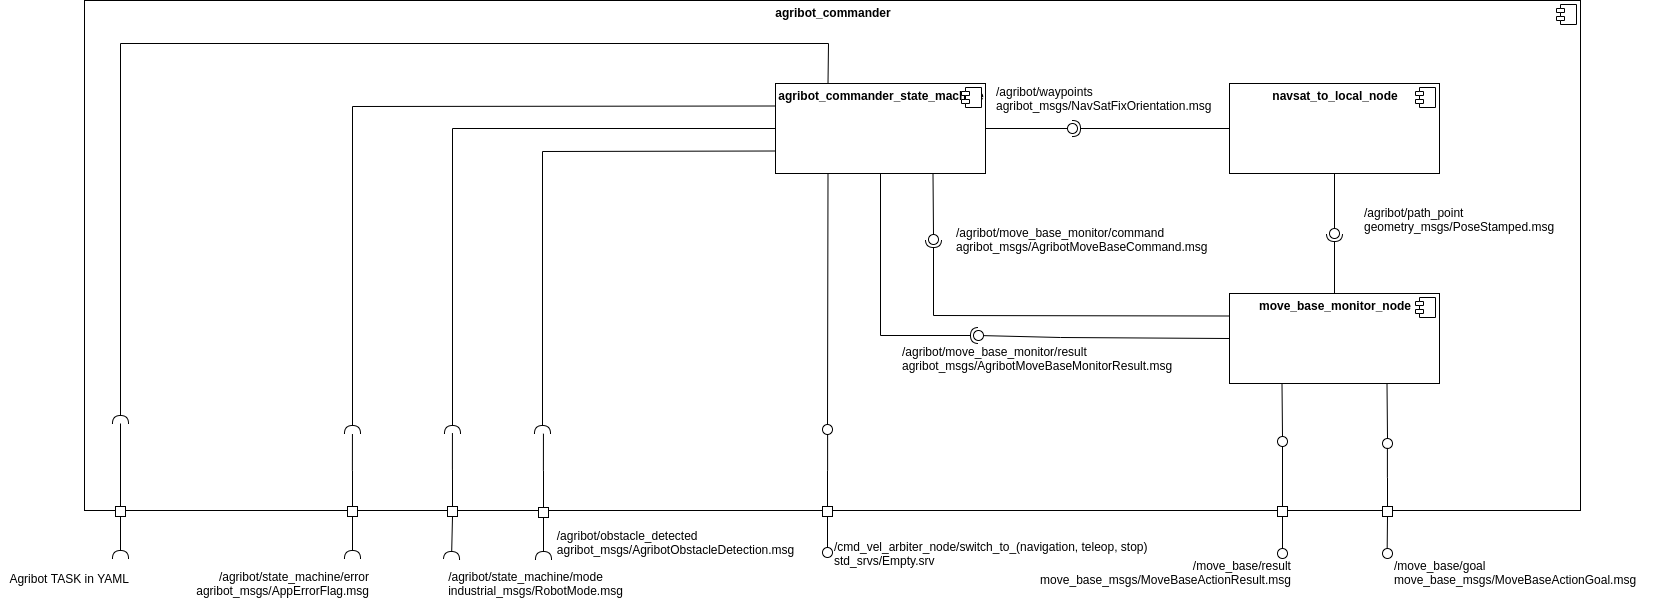

The diagram above was exported from draw.io. Its source (the exported page's mxGraphModel, read from the mxfile embedded in the PNG):
<mxGraphModel dx="1422" dy="848" grid="1" gridSize="10" guides="1" tooltips="1" connect="1" arrows="1" fold="1" page="1" pageScale="1" pageWidth="1654" pageHeight="1169" math="0" shadow="0">
  <root>
    <mxCell id="0" />
    <mxCell id="1" parent="0" />
    <mxCell id="NAtyT7R94ZDoF3c3eI0e-1" value="&lt;p style=&quot;margin: 0px ; margin-top: 6px ; text-align: center&quot;&gt;&lt;b&gt;agribot_commander&lt;/b&gt;&lt;/p&gt;" style="align=left;overflow=fill;html=1;dropTarget=0;" parent="1" vertex="1">
      <mxGeometry x="84" y="37" width="1496" height="510" as="geometry" />
    </mxCell>
    <mxCell id="NAtyT7R94ZDoF3c3eI0e-2" value="" style="shape=component;jettyWidth=8;jettyHeight=4;" parent="NAtyT7R94ZDoF3c3eI0e-1" vertex="1">
      <mxGeometry x="1" width="20" height="20" relative="1" as="geometry">
        <mxPoint x="-24" y="4" as="offset" />
      </mxGeometry>
    </mxCell>
    <mxCell id="NAtyT7R94ZDoF3c3eI0e-4" value="&lt;p style=&quot;margin: 0px ; margin-top: 6px ; text-align: center&quot;&gt;&lt;b&gt;agribot_commander_state_machine&lt;/b&gt;&lt;br&gt;&lt;/p&gt;" style="align=left;overflow=fill;html=1;dropTarget=0;" parent="1" vertex="1">
      <mxGeometry x="775" y="120" width="210" height="90" as="geometry" />
    </mxCell>
    <mxCell id="NAtyT7R94ZDoF3c3eI0e-5" value="" style="shape=component;jettyWidth=8;jettyHeight=4;" parent="NAtyT7R94ZDoF3c3eI0e-4" vertex="1">
      <mxGeometry x="1" width="20" height="20" relative="1" as="geometry">
        <mxPoint x="-24" y="4" as="offset" />
      </mxGeometry>
    </mxCell>
    <mxCell id="NAtyT7R94ZDoF3c3eI0e-7" value="" style="rounded=0;orthogonalLoop=1;jettySize=auto;html=1;endArrow=halfCircle;endFill=0;endSize=6;strokeWidth=1;exitX=0.5;exitY=1;exitDx=0;exitDy=0;" parent="1" source="NAtyT7R94ZDoF3c3eI0e-9" edge="1">
      <mxGeometry relative="1" as="geometry">
        <mxPoint x="343.76" y="561" as="sourcePoint" />
        <mxPoint x="543" y="596" as="targetPoint" />
      </mxGeometry>
    </mxCell>
    <mxCell id="U1Aa9bqcji3zp6DliQow-59" style="edgeStyle=orthogonalEdgeStyle;rounded=0;orthogonalLoop=1;jettySize=auto;html=1;exitX=0.5;exitY=0;exitDx=0;exitDy=0;endArrow=none;endFill=0;" parent="1" source="NAtyT7R94ZDoF3c3eI0e-9" edge="1">
      <mxGeometry relative="1" as="geometry">
        <mxPoint x="542.9444444444443" y="470.16666666666663" as="targetPoint" />
      </mxGeometry>
    </mxCell>
    <mxCell id="NAtyT7R94ZDoF3c3eI0e-9" value="" style="rounded=0;whiteSpace=wrap;html=1;" parent="1" vertex="1">
      <mxGeometry x="538" y="544" width="10" height="10" as="geometry" />
    </mxCell>
    <mxCell id="z38WfLXdMW9J_JFo7XbO-1" value="&lt;p style=&quot;margin: 0px ; margin-top: 6px ; text-align: center&quot;&gt;&lt;b&gt;navsat_to_local_node&lt;/b&gt;&lt;br&gt;&lt;/p&gt;" style="align=left;overflow=fill;html=1;dropTarget=0;" parent="1" vertex="1">
      <mxGeometry x="1229" y="120" width="210" height="90" as="geometry" />
    </mxCell>
    <mxCell id="z38WfLXdMW9J_JFo7XbO-2" value="" style="shape=component;jettyWidth=8;jettyHeight=4;" parent="z38WfLXdMW9J_JFo7XbO-1" vertex="1">
      <mxGeometry x="1" width="20" height="20" relative="1" as="geometry">
        <mxPoint x="-24" y="4" as="offset" />
      </mxGeometry>
    </mxCell>
    <mxCell id="z38WfLXdMW9J_JFo7XbO-3" value="&lt;p style=&quot;margin: 0px ; margin-top: 6px ; text-align: center&quot;&gt;&lt;b&gt;move_base_monitor_node&lt;/b&gt;&lt;br&gt;&lt;/p&gt;" style="align=left;overflow=fill;html=1;dropTarget=0;" parent="1" vertex="1">
      <mxGeometry x="1229" y="330" width="210" height="90" as="geometry" />
    </mxCell>
    <mxCell id="z38WfLXdMW9J_JFo7XbO-4" value="" style="shape=component;jettyWidth=8;jettyHeight=4;" parent="z38WfLXdMW9J_JFo7XbO-3" vertex="1">
      <mxGeometry x="1" width="20" height="20" relative="1" as="geometry">
        <mxPoint x="-24" y="4" as="offset" />
      </mxGeometry>
    </mxCell>
    <mxCell id="z38WfLXdMW9J_JFo7XbO-16" value="" style="rounded=0;orthogonalLoop=1;jettySize=auto;html=1;endArrow=halfCircle;endFill=0;endSize=6;strokeWidth=1;exitX=0.5;exitY=1;exitDx=0;exitDy=0;" parent="1" source="z38WfLXdMW9J_JFo7XbO-17" edge="1">
      <mxGeometry relative="1" as="geometry">
        <mxPoint x="-37.24000000000001" y="560" as="sourcePoint" />
        <mxPoint x="120" y="595" as="targetPoint" />
      </mxGeometry>
    </mxCell>
    <mxCell id="U1Aa9bqcji3zp6DliQow-56" style="edgeStyle=orthogonalEdgeStyle;rounded=0;orthogonalLoop=1;jettySize=auto;html=1;exitX=0.5;exitY=0;exitDx=0;exitDy=0;endArrow=none;endFill=0;" parent="1" source="z38WfLXdMW9J_JFo7XbO-17" edge="1">
      <mxGeometry relative="1" as="geometry">
        <mxPoint x="120" y="460" as="targetPoint" />
      </mxGeometry>
    </mxCell>
    <mxCell id="z38WfLXdMW9J_JFo7XbO-17" value="" style="rounded=0;whiteSpace=wrap;html=1;" parent="1" vertex="1">
      <mxGeometry x="115" y="543" width="10" height="10" as="geometry" />
    </mxCell>
    <mxCell id="U1Aa9bqcji3zp6DliQow-61" style="edgeStyle=orthogonalEdgeStyle;rounded=0;orthogonalLoop=1;jettySize=auto;html=1;exitX=0.5;exitY=0;exitDx=0;exitDy=0;entryX=0.5;entryY=0.986;entryDx=0;entryDy=0;entryPerimeter=0;endArrow=none;endFill=0;" parent="1" source="z38WfLXdMW9J_JFo7XbO-24" target="U1Aa9bqcji3zp6DliQow-23" edge="1">
      <mxGeometry relative="1" as="geometry" />
    </mxCell>
    <mxCell id="z38WfLXdMW9J_JFo7XbO-24" value="" style="rounded=0;whiteSpace=wrap;html=1;" parent="1" vertex="1">
      <mxGeometry x="1277" y="543" width="10" height="10" as="geometry" />
    </mxCell>
    <mxCell id="z38WfLXdMW9J_JFo7XbO-26" value="" style="rounded=0;orthogonalLoop=1;jettySize=auto;html=1;endArrow=none;endFill=0;exitX=0.5;exitY=1;exitDx=0;exitDy=0;" parent="1" source="z38WfLXdMW9J_JFo7XbO-24" target="z38WfLXdMW9J_JFo7XbO-27" edge="1">
      <mxGeometry relative="1" as="geometry">
        <mxPoint x="1292" y="235" as="sourcePoint" />
      </mxGeometry>
    </mxCell>
    <mxCell id="z38WfLXdMW9J_JFo7XbO-27" value="" style="ellipse;whiteSpace=wrap;html=1;fontFamily=Helvetica;fontSize=12;fontColor=#000000;align=center;strokeColor=#000000;fillColor=#ffffff;points=[];aspect=fixed;resizable=0;" parent="1" vertex="1">
      <mxGeometry x="1277" y="585" width="10" height="10" as="geometry" />
    </mxCell>
    <mxCell id="U1Aa9bqcji3zp6DliQow-1" value="" style="rounded=0;orthogonalLoop=1;jettySize=auto;html=1;endArrow=none;endFill=0;exitX=1;exitY=0.5;exitDx=0;exitDy=0;" parent="1" source="NAtyT7R94ZDoF3c3eI0e-4" target="U1Aa9bqcji3zp6DliQow-3" edge="1">
      <mxGeometry relative="1" as="geometry">
        <mxPoint x="1052" y="195" as="sourcePoint" />
      </mxGeometry>
    </mxCell>
    <mxCell id="U1Aa9bqcji3zp6DliQow-2" value="" style="rounded=0;orthogonalLoop=1;jettySize=auto;html=1;endArrow=halfCircle;endFill=0;entryX=0.5;entryY=0.5;entryDx=0;entryDy=0;endSize=6;strokeWidth=1;exitX=0;exitY=0.5;exitDx=0;exitDy=0;" parent="1" source="z38WfLXdMW9J_JFo7XbO-1" target="U1Aa9bqcji3zp6DliQow-3" edge="1">
      <mxGeometry relative="1" as="geometry">
        <mxPoint x="1092" y="195" as="sourcePoint" />
      </mxGeometry>
    </mxCell>
    <mxCell id="U1Aa9bqcji3zp6DliQow-3" value="" style="ellipse;whiteSpace=wrap;html=1;fontFamily=Helvetica;fontSize=12;fontColor=#000000;align=center;strokeColor=#000000;fillColor=#ffffff;points=[];aspect=fixed;resizable=0;" parent="1" vertex="1">
      <mxGeometry x="1067" y="160" width="10" height="10" as="geometry" />
    </mxCell>
    <mxCell id="U1Aa9bqcji3zp6DliQow-4" value="" style="rounded=0;orthogonalLoop=1;jettySize=auto;html=1;endArrow=none;endFill=0;exitX=0.5;exitY=1;exitDx=0;exitDy=0;" parent="1" source="z38WfLXdMW9J_JFo7XbO-1" target="U1Aa9bqcji3zp6DliQow-6" edge="1">
      <mxGeometry relative="1" as="geometry">
        <mxPoint x="1272" y="255" as="sourcePoint" />
      </mxGeometry>
    </mxCell>
    <mxCell id="U1Aa9bqcji3zp6DliQow-5" value="" style="rounded=0;orthogonalLoop=1;jettySize=auto;html=1;endArrow=halfCircle;endFill=0;entryX=0.5;entryY=0.5;entryDx=0;entryDy=0;endSize=6;strokeWidth=1;exitX=0.5;exitY=0;exitDx=0;exitDy=0;" parent="1" source="z38WfLXdMW9J_JFo7XbO-3" target="U1Aa9bqcji3zp6DliQow-6" edge="1">
      <mxGeometry relative="1" as="geometry">
        <mxPoint x="1312" y="255" as="sourcePoint" />
      </mxGeometry>
    </mxCell>
    <mxCell id="U1Aa9bqcji3zp6DliQow-6" value="" style="ellipse;whiteSpace=wrap;html=1;fontFamily=Helvetica;fontSize=12;fontColor=#000000;align=center;strokeColor=#000000;fillColor=#ffffff;points=[];aspect=fixed;resizable=0;" parent="1" vertex="1">
      <mxGeometry x="1329" y="265" width="10" height="10" as="geometry" />
    </mxCell>
    <mxCell id="U1Aa9bqcji3zp6DliQow-7" value="/agribot/waypoints&lt;br&gt;&lt;div&gt;&lt;span&gt;agribot_msgs/NavSatFixOrientation.msg&lt;/span&gt;&lt;/div&gt;" style="text;html=1;align=left;verticalAlign=middle;resizable=0;points=[];autosize=1;" parent="1" vertex="1">
      <mxGeometry x="994" y="120" width="230" height="30" as="geometry" />
    </mxCell>
    <mxCell id="U1Aa9bqcji3zp6DliQow-8" value="/agribot/path_point&lt;br&gt;&lt;div&gt;&lt;span&gt;geometry_msgs/PoseStamped.msg&lt;/span&gt;&lt;/div&gt;" style="text;html=1;align=left;verticalAlign=middle;resizable=0;points=[];autosize=1;" parent="1" vertex="1">
      <mxGeometry x="1362" y="241" width="210" height="30" as="geometry" />
    </mxCell>
    <mxCell id="U1Aa9bqcji3zp6DliQow-11" value="" style="rounded=0;orthogonalLoop=1;jettySize=auto;html=1;endArrow=none;endFill=0;exitX=0.75;exitY=1;exitDx=0;exitDy=0;" parent="1" source="NAtyT7R94ZDoF3c3eI0e-4" target="U1Aa9bqcji3zp6DliQow-13" edge="1">
      <mxGeometry relative="1" as="geometry">
        <mxPoint x="984.9999999999998" y="352.4999999999999" as="sourcePoint" />
      </mxGeometry>
    </mxCell>
    <mxCell id="U1Aa9bqcji3zp6DliQow-12" value="" style="rounded=0;orthogonalLoop=1;jettySize=auto;html=1;endArrow=halfCircle;endFill=0;entryX=0.5;entryY=0.5;entryDx=0;entryDy=0;endSize=6;strokeWidth=1;exitX=0;exitY=0.25;exitDx=0;exitDy=0;" parent="1" source="z38WfLXdMW9J_JFo7XbO-3" target="U1Aa9bqcji3zp6DliQow-13" edge="1">
      <mxGeometry relative="1" as="geometry">
        <mxPoint x="1104" y="375" as="sourcePoint" />
        <Array as="points">
          <mxPoint x="933" y="352" />
        </Array>
      </mxGeometry>
    </mxCell>
    <mxCell id="U1Aa9bqcji3zp6DliQow-13" value="" style="ellipse;whiteSpace=wrap;html=1;fontFamily=Helvetica;fontSize=12;fontColor=#000000;align=center;strokeColor=#000000;fillColor=#ffffff;points=[];aspect=fixed;resizable=0;" parent="1" vertex="1">
      <mxGeometry x="928" y="271" width="10" height="10" as="geometry" />
    </mxCell>
    <mxCell id="U1Aa9bqcji3zp6DliQow-14" value="" style="rounded=0;orthogonalLoop=1;jettySize=auto;html=1;endArrow=none;endFill=0;exitX=0;exitY=0.5;exitDx=0;exitDy=0;" parent="1" source="z38WfLXdMW9J_JFo7XbO-3" target="U1Aa9bqcji3zp6DliQow-16" edge="1">
      <mxGeometry relative="1" as="geometry">
        <mxPoint x="835" y="305" as="sourcePoint" />
        <Array as="points">
          <mxPoint x="1060" y="374" />
        </Array>
      </mxGeometry>
    </mxCell>
    <mxCell id="U1Aa9bqcji3zp6DliQow-15" value="" style="rounded=0;orthogonalLoop=1;jettySize=auto;html=1;endArrow=halfCircle;endFill=0;entryX=0.5;entryY=0.5;entryDx=0;entryDy=0;endSize=6;strokeWidth=1;exitX=0.5;exitY=1;exitDx=0;exitDy=0;" parent="1" source="NAtyT7R94ZDoF3c3eI0e-4" target="U1Aa9bqcji3zp6DliQow-16" edge="1">
      <mxGeometry relative="1" as="geometry">
        <mxPoint x="875" y="305" as="sourcePoint" />
        <Array as="points">
          <mxPoint x="880" y="372" />
        </Array>
      </mxGeometry>
    </mxCell>
    <mxCell id="U1Aa9bqcji3zp6DliQow-16" value="" style="ellipse;whiteSpace=wrap;html=1;fontFamily=Helvetica;fontSize=12;fontColor=#000000;align=center;strokeColor=#000000;fillColor=#ffffff;points=[];aspect=fixed;resizable=0;" parent="1" vertex="1">
      <mxGeometry x="973" y="367" width="10" height="10" as="geometry" />
    </mxCell>
    <mxCell id="U1Aa9bqcji3zp6DliQow-17" value="/agribot/move_base_monitor/command&lt;br&gt;&lt;div&gt;&lt;span&gt;agribot_msgs/AgribotMoveBaseCommand.msg&lt;/span&gt;&lt;/div&gt;" style="text;html=1;align=left;verticalAlign=middle;resizable=0;points=[];autosize=1;" parent="1" vertex="1">
      <mxGeometry x="954" y="261" width="270" height="30" as="geometry" />
    </mxCell>
    <mxCell id="U1Aa9bqcji3zp6DliQow-18" value="/agribot/move_base_monitor/result&lt;br&gt;agribot_msgs/AgribotMoveBaseMonitorResult.msg" style="text;html=1;align=left;verticalAlign=middle;resizable=0;points=[];autosize=1;" parent="1" vertex="1">
      <mxGeometry x="900" y="380" width="290" height="30" as="geometry" />
    </mxCell>
    <mxCell id="U1Aa9bqcji3zp6DliQow-19" value="" style="rounded=0;orthogonalLoop=1;jettySize=auto;html=1;endArrow=none;endFill=0;exitX=0.75;exitY=1;exitDx=0;exitDy=0;" parent="1" source="z38WfLXdMW9J_JFo7XbO-3" target="U1Aa9bqcji3zp6DliQow-21" edge="1">
      <mxGeometry relative="1" as="geometry">
        <mxPoint x="1302" y="475" as="sourcePoint" />
      </mxGeometry>
    </mxCell>
    <mxCell id="U1Aa9bqcji3zp6DliQow-21" value="" style="ellipse;whiteSpace=wrap;html=1;fontFamily=Helvetica;fontSize=12;fontColor=#000000;align=center;strokeColor=#000000;fillColor=#ffffff;points=[];aspect=fixed;resizable=0;" parent="1" vertex="1">
      <mxGeometry x="1382" y="475" width="10" height="10" as="geometry" />
    </mxCell>
    <mxCell id="U1Aa9bqcji3zp6DliQow-22" value="" style="rounded=0;orthogonalLoop=1;jettySize=auto;html=1;endArrow=none;endFill=0;exitX=0.25;exitY=1;exitDx=0;exitDy=0;" parent="1" source="z38WfLXdMW9J_JFo7XbO-3" target="U1Aa9bqcji3zp6DliQow-23" edge="1">
      <mxGeometry relative="1" as="geometry">
        <mxPoint x="1221.5" y="430" as="sourcePoint" />
      </mxGeometry>
    </mxCell>
    <mxCell id="U1Aa9bqcji3zp6DliQow-23" value="" style="ellipse;whiteSpace=wrap;html=1;fontFamily=Helvetica;fontSize=12;fontColor=#000000;align=center;strokeColor=#000000;fillColor=#ffffff;points=[];aspect=fixed;resizable=0;" parent="1" vertex="1">
      <mxGeometry x="1277" y="473" width="10" height="10" as="geometry" />
    </mxCell>
    <mxCell id="U1Aa9bqcji3zp6DliQow-26" value="/move_base/goal&lt;br&gt;&lt;div&gt;&lt;span&gt;move_base_msgs/MoveBaseActionGoal.msg&lt;/span&gt;&lt;/div&gt;" style="text;html=1;align=left;verticalAlign=middle;resizable=0;points=[];autosize=1;" parent="1" vertex="1">
      <mxGeometry x="1392" y="594" width="260" height="30" as="geometry" />
    </mxCell>
    <mxCell id="U1Aa9bqcji3zp6DliQow-27" value="&lt;div style=&quot;text-align: right&quot;&gt;&lt;span&gt;/move_base/result&lt;/span&gt;&lt;/div&gt;&lt;div style=&quot;text-align: right&quot;&gt;&lt;span&gt;move_base_msgs/MoveBaseActionResult.msg&lt;/span&gt;&lt;/div&gt;" style="text;html=1;align=center;verticalAlign=middle;resizable=0;points=[];autosize=1;" parent="1" vertex="1">
      <mxGeometry x="1030" y="594" width="270" height="30" as="geometry" />
    </mxCell>
    <mxCell id="U1Aa9bqcji3zp6DliQow-28" value="" style="rounded=0;orthogonalLoop=1;jettySize=auto;html=1;endArrow=halfCircle;endFill=0;endSize=6;strokeWidth=1;exitX=0;exitY=0.75;exitDx=0;exitDy=0;" parent="1" source="NAtyT7R94ZDoF3c3eI0e-4" edge="1">
      <mxGeometry relative="1" as="geometry">
        <mxPoint x="722" y="200" as="sourcePoint" />
        <mxPoint x="542" y="470" as="targetPoint" />
        <Array as="points">
          <mxPoint x="542" y="188" />
        </Array>
      </mxGeometry>
    </mxCell>
    <mxCell id="U1Aa9bqcji3zp6DliQow-29" value="" style="rounded=0;orthogonalLoop=1;jettySize=auto;html=1;endArrow=halfCircle;endFill=0;endSize=6;strokeWidth=1;exitX=0;exitY=0.5;exitDx=0;exitDy=0;" parent="1" source="NAtyT7R94ZDoF3c3eI0e-4" edge="1">
      <mxGeometry relative="1" as="geometry">
        <mxPoint x="734.9999999999998" y="160.0000000000001" as="sourcePoint" />
        <mxPoint x="452" y="470" as="targetPoint" />
        <Array as="points">
          <mxPoint x="452" y="165" />
        </Array>
      </mxGeometry>
    </mxCell>
    <mxCell id="U1Aa9bqcji3zp6DliQow-30" value="&lt;div style=&quot;text-align: left&quot;&gt;&lt;span&gt;/agribot/obstacle_detected&lt;/span&gt;&lt;/div&gt;&lt;div style=&quot;text-align: left&quot;&gt;&lt;span&gt;agribot_msgs/AgribotObstacleDetection.msg&lt;/span&gt;&lt;/div&gt;" style="text;html=1;align=center;verticalAlign=middle;resizable=0;points=[];autosize=1;" parent="1" vertex="1">
      <mxGeometry x="550" y="564" width="250" height="30" as="geometry" />
    </mxCell>
    <mxCell id="U1Aa9bqcji3zp6DliQow-31" value="" style="rounded=0;orthogonalLoop=1;jettySize=auto;html=1;endArrow=halfCircle;endFill=0;endSize=6;strokeWidth=1;exitX=0;exitY=0.25;exitDx=0;exitDy=0;" parent="1" source="NAtyT7R94ZDoF3c3eI0e-4" edge="1">
      <mxGeometry relative="1" as="geometry">
        <mxPoint x="705" y="136" as="sourcePoint" />
        <mxPoint x="352" y="470" as="targetPoint" />
        <Array as="points">
          <mxPoint x="352" y="143" />
        </Array>
      </mxGeometry>
    </mxCell>
    <mxCell id="U1Aa9bqcji3zp6DliQow-32" value="&lt;div style=&quot;text-align: left&quot;&gt;&lt;span&gt;/agribot/state_machine/mode&lt;/span&gt;&lt;/div&gt;&lt;div style=&quot;text-align: left&quot;&gt;&lt;span&gt;industrial_msgs/RobotMode.msg&lt;/span&gt;&lt;/div&gt;" style="text;html=1;align=center;verticalAlign=middle;resizable=0;points=[];autosize=1;" parent="1" vertex="1">
      <mxGeometry x="440" y="605" width="190" height="30" as="geometry" />
    </mxCell>
    <mxCell id="U1Aa9bqcji3zp6DliQow-33" value="&lt;div&gt;&lt;span&gt;/agribot/state_machine/error&lt;/span&gt;&lt;/div&gt;&lt;div&gt;&lt;span&gt;agribot_msgs/AppErrorFlag.msg&lt;/span&gt;&lt;/div&gt;" style="text;html=1;align=right;verticalAlign=middle;resizable=0;points=[];autosize=1;" parent="1" vertex="1">
      <mxGeometry x="180" y="605" width="190" height="30" as="geometry" />
    </mxCell>
    <mxCell id="U1Aa9bqcji3zp6DliQow-34" value="" style="rounded=0;orthogonalLoop=1;jettySize=auto;html=1;endArrow=none;endFill=0;exitX=0.25;exitY=1;exitDx=0;exitDy=0;" parent="1" source="NAtyT7R94ZDoF3c3eI0e-4" target="U1Aa9bqcji3zp6DliQow-36" edge="1">
      <mxGeometry relative="1" as="geometry">
        <mxPoint x="832" y="425" as="sourcePoint" />
      </mxGeometry>
    </mxCell>
    <mxCell id="U1Aa9bqcji3zp6DliQow-36" value="" style="ellipse;whiteSpace=wrap;html=1;fontFamily=Helvetica;fontSize=12;fontColor=#000000;align=center;strokeColor=#000000;fillColor=#ffffff;points=[];aspect=fixed;resizable=0;" parent="1" vertex="1">
      <mxGeometry x="822" y="461" width="10" height="10" as="geometry" />
    </mxCell>
    <mxCell id="U1Aa9bqcji3zp6DliQow-37" value="/cmd_vel_arbiter_node/switch_to_(navigation, teleop, stop)&lt;br&gt;std_srvs/Empty.srv" style="text;html=1;align=left;verticalAlign=middle;resizable=0;points=[];autosize=1;" parent="1" vertex="1">
      <mxGeometry x="832" y="575" width="330" height="30" as="geometry" />
    </mxCell>
    <mxCell id="U1Aa9bqcji3zp6DliQow-39" value="" style="rounded=0;orthogonalLoop=1;jettySize=auto;html=1;endArrow=halfCircle;endFill=0;endSize=6;strokeWidth=1;exitX=0.25;exitY=0;exitDx=0;exitDy=0;" parent="1" source="NAtyT7R94ZDoF3c3eI0e-4" edge="1">
      <mxGeometry relative="1" as="geometry">
        <mxPoint x="230" y="235" as="sourcePoint" />
        <mxPoint x="120" y="460" as="targetPoint" />
        <Array as="points">
          <mxPoint x="828" y="80" />
          <mxPoint x="120" y="80" />
        </Array>
      </mxGeometry>
    </mxCell>
    <mxCell id="U1Aa9bqcji3zp6DliQow-41" value="&lt;div&gt;Agribot TASK in YAML&lt;/div&gt;" style="text;html=1;align=right;verticalAlign=middle;resizable=0;points=[];autosize=1;" parent="1" vertex="1">
      <mxGeometry y="605" width="130" height="20" as="geometry" />
    </mxCell>
    <mxCell id="U1Aa9bqcji3zp6DliQow-62" style="edgeStyle=orthogonalEdgeStyle;rounded=0;orthogonalLoop=1;jettySize=auto;html=1;exitX=0.5;exitY=0;exitDx=0;exitDy=0;entryX=0.489;entryY=0.936;entryDx=0;entryDy=0;entryPerimeter=0;endArrow=none;endFill=0;" parent="1" source="U1Aa9bqcji3zp6DliQow-43" target="U1Aa9bqcji3zp6DliQow-21" edge="1">
      <mxGeometry relative="1" as="geometry" />
    </mxCell>
    <mxCell id="U1Aa9bqcji3zp6DliQow-43" value="" style="rounded=0;whiteSpace=wrap;html=1;" parent="1" vertex="1">
      <mxGeometry x="1382" y="543" width="10" height="10" as="geometry" />
    </mxCell>
    <mxCell id="U1Aa9bqcji3zp6DliQow-44" value="" style="rounded=0;orthogonalLoop=1;jettySize=auto;html=1;endArrow=none;endFill=0;exitX=0.5;exitY=1;exitDx=0;exitDy=0;entryX=0.467;entryY=0.033;entryDx=0;entryDy=0;entryPerimeter=0;" parent="1" source="U1Aa9bqcji3zp6DliQow-43" target="U1Aa9bqcji3zp6DliQow-45" edge="1">
      <mxGeometry relative="1" as="geometry">
        <mxPoint x="1395" y="235" as="sourcePoint" />
        <mxPoint x="1385" y="585" as="targetPoint" />
      </mxGeometry>
    </mxCell>
    <mxCell id="U1Aa9bqcji3zp6DliQow-48" value="" style="rounded=0;orthogonalLoop=1;jettySize=auto;html=1;endArrow=halfCircle;endFill=0;endSize=6;strokeWidth=1;exitX=0.5;exitY=1;exitDx=0;exitDy=0;" parent="1" source="U1Aa9bqcji3zp6DliQow-49" edge="1">
      <mxGeometry relative="1" as="geometry">
        <mxPoint x="153.76" y="561" as="sourcePoint" />
        <mxPoint x="352" y="595" as="targetPoint" />
      </mxGeometry>
    </mxCell>
    <mxCell id="U1Aa9bqcji3zp6DliQow-57" style="edgeStyle=orthogonalEdgeStyle;rounded=0;orthogonalLoop=1;jettySize=auto;html=1;exitX=0.5;exitY=0;exitDx=0;exitDy=0;endArrow=none;endFill=0;" parent="1" source="U1Aa9bqcji3zp6DliQow-49" edge="1">
      <mxGeometry relative="1" as="geometry">
        <mxPoint x="351.94174757281553" y="470.5728155339806" as="targetPoint" />
      </mxGeometry>
    </mxCell>
    <mxCell id="U1Aa9bqcji3zp6DliQow-49" value="" style="rounded=0;whiteSpace=wrap;html=1;" parent="1" vertex="1">
      <mxGeometry x="347" y="543" width="10" height="10" as="geometry" />
    </mxCell>
    <mxCell id="U1Aa9bqcji3zp6DliQow-50" value="" style="rounded=0;orthogonalLoop=1;jettySize=auto;html=1;endArrow=halfCircle;endFill=0;endSize=6;strokeWidth=1;exitX=0.5;exitY=1;exitDx=0;exitDy=0;" parent="1" source="U1Aa9bqcji3zp6DliQow-51" edge="1">
      <mxGeometry relative="1" as="geometry">
        <mxPoint x="253.76" y="562" as="sourcePoint" />
        <mxPoint x="451" y="596" as="targetPoint" />
      </mxGeometry>
    </mxCell>
    <mxCell id="U1Aa9bqcji3zp6DliQow-58" style="edgeStyle=orthogonalEdgeStyle;rounded=0;orthogonalLoop=1;jettySize=auto;html=1;exitX=0.5;exitY=0;exitDx=0;exitDy=0;endArrow=none;endFill=0;" parent="1" source="U1Aa9bqcji3zp6DliQow-51" edge="1">
      <mxGeometry relative="1" as="geometry">
        <mxPoint x="451.94174757281553" y="469.6019417475728" as="targetPoint" />
      </mxGeometry>
    </mxCell>
    <mxCell id="U1Aa9bqcji3zp6DliQow-51" value="" style="rounded=0;whiteSpace=wrap;html=1;" parent="1" vertex="1">
      <mxGeometry x="447" y="543" width="10" height="10" as="geometry" />
    </mxCell>
    <mxCell id="U1Aa9bqcji3zp6DliQow-60" style="edgeStyle=orthogonalEdgeStyle;rounded=0;orthogonalLoop=1;jettySize=auto;html=1;exitX=0.5;exitY=0;exitDx=0;exitDy=0;entryX=0.511;entryY=0.972;entryDx=0;entryDy=0;entryPerimeter=0;endArrow=none;endFill=0;" parent="1" source="U1Aa9bqcji3zp6DliQow-52" target="U1Aa9bqcji3zp6DliQow-36" edge="1">
      <mxGeometry relative="1" as="geometry" />
    </mxCell>
    <mxCell id="U1Aa9bqcji3zp6DliQow-52" value="" style="rounded=0;whiteSpace=wrap;html=1;" parent="1" vertex="1">
      <mxGeometry x="822" y="543" width="10" height="10" as="geometry" />
    </mxCell>
    <mxCell id="U1Aa9bqcji3zp6DliQow-53" value="" style="rounded=0;orthogonalLoop=1;jettySize=auto;html=1;endArrow=none;endFill=0;exitX=0.5;exitY=1;exitDx=0;exitDy=0;" parent="1" source="U1Aa9bqcji3zp6DliQow-52" target="U1Aa9bqcji3zp6DliQow-54" edge="1">
      <mxGeometry relative="1" as="geometry">
        <mxPoint x="837" y="234" as="sourcePoint" />
      </mxGeometry>
    </mxCell>
    <mxCell id="U1Aa9bqcji3zp6DliQow-54" value="" style="ellipse;whiteSpace=wrap;html=1;fontFamily=Helvetica;fontSize=12;fontColor=#000000;align=center;strokeColor=#000000;fillColor=#ffffff;points=[];aspect=fixed;resizable=0;" parent="1" vertex="1">
      <mxGeometry x="822" y="584" width="10" height="10" as="geometry" />
    </mxCell>
    <mxCell id="U1Aa9bqcji3zp6DliQow-45" value="" style="ellipse;whiteSpace=wrap;html=1;fontFamily=Helvetica;fontSize=12;fontColor=#000000;align=center;strokeColor=#000000;fillColor=#ffffff;points=[];aspect=fixed;resizable=0;" parent="1" vertex="1">
      <mxGeometry x="1382" y="585" width="10" height="10" as="geometry" />
    </mxCell>
  </root>
</mxGraphModel>